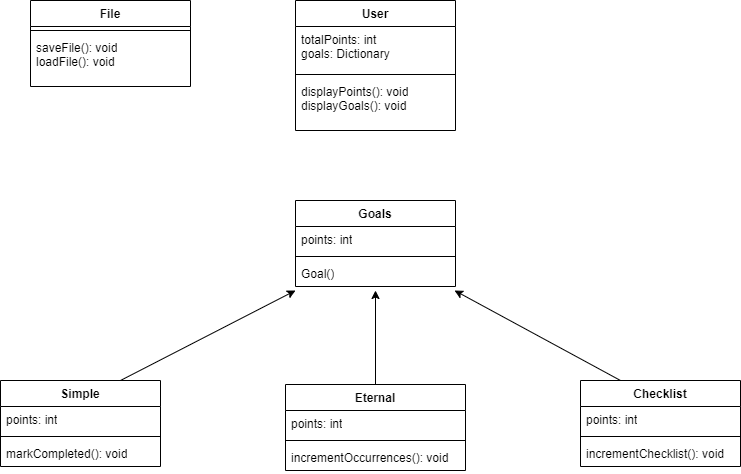

The diagram above was exported from draw.io. Its source (the exported page's mxGraphModel, read from the mxfile embedded in the PNG):
<mxGraphModel dx="1394" dy="789" grid="1" gridSize="10" guides="1" tooltips="1" connect="1" arrows="1" fold="1" page="1" pageScale="1" pageWidth="850" pageHeight="1100" math="0" shadow="0">
  <root>
    <mxCell id="0" />
    <mxCell id="1" parent="0" />
    <mxCell id="A7wa_Z304-jucaJsHFV5-1" value="Goals" style="swimlane;fontStyle=1;align=center;verticalAlign=top;childLayout=stackLayout;horizontal=1;startSize=26;horizontalStack=0;resizeParent=1;resizeParentMax=0;resizeLast=0;collapsible=1;marginBottom=0;whiteSpace=wrap;html=1;" parent="1" vertex="1">
      <mxGeometry x="345" y="280" width="160" height="86" as="geometry" />
    </mxCell>
    <mxCell id="A7wa_Z304-jucaJsHFV5-2" value="points: int&lt;br&gt;" style="text;strokeColor=none;fillColor=none;align=left;verticalAlign=top;spacingLeft=4;spacingRight=4;overflow=hidden;rotatable=0;points=[[0,0.5],[1,0.5]];portConstraint=eastwest;whiteSpace=wrap;html=1;" parent="A7wa_Z304-jucaJsHFV5-1" vertex="1">
      <mxGeometry y="26" width="160" height="26" as="geometry" />
    </mxCell>
    <mxCell id="A7wa_Z304-jucaJsHFV5-3" value="" style="line;strokeWidth=1;fillColor=none;align=left;verticalAlign=middle;spacingTop=-1;spacingLeft=3;spacingRight=3;rotatable=0;labelPosition=right;points=[];portConstraint=eastwest;strokeColor=inherit;" parent="A7wa_Z304-jucaJsHFV5-1" vertex="1">
      <mxGeometry y="52" width="160" height="8" as="geometry" />
    </mxCell>
    <mxCell id="A7wa_Z304-jucaJsHFV5-4" value="Goal()" style="text;strokeColor=none;fillColor=none;align=left;verticalAlign=top;spacingLeft=4;spacingRight=4;overflow=hidden;rotatable=0;points=[[0,0.5],[1,0.5]];portConstraint=eastwest;whiteSpace=wrap;html=1;" parent="A7wa_Z304-jucaJsHFV5-1" vertex="1">
      <mxGeometry y="60" width="160" height="26" as="geometry" />
    </mxCell>
    <mxCell id="A7wa_Z304-jucaJsHFV5-22" style="rounded=0;orthogonalLoop=1;jettySize=auto;html=1;exitX=0.75;exitY=0;exitDx=0;exitDy=0;entryX=0;entryY=1.154;entryDx=0;entryDy=0;entryPerimeter=0;" parent="1" source="A7wa_Z304-jucaJsHFV5-5" target="A7wa_Z304-jucaJsHFV5-4" edge="1">
      <mxGeometry relative="1" as="geometry" />
    </mxCell>
    <mxCell id="A7wa_Z304-jucaJsHFV5-5" value="Simple" style="swimlane;fontStyle=1;align=center;verticalAlign=top;childLayout=stackLayout;horizontal=1;startSize=26;horizontalStack=0;resizeParent=1;resizeParentMax=0;resizeLast=0;collapsible=1;marginBottom=0;whiteSpace=wrap;html=1;" parent="1" vertex="1">
      <mxGeometry x="50" y="460" width="160" height="86" as="geometry" />
    </mxCell>
    <mxCell id="A7wa_Z304-jucaJsHFV5-6" value="points: int" style="text;strokeColor=none;fillColor=none;align=left;verticalAlign=top;spacingLeft=4;spacingRight=4;overflow=hidden;rotatable=0;points=[[0,0.5],[1,0.5]];portConstraint=eastwest;whiteSpace=wrap;html=1;" parent="A7wa_Z304-jucaJsHFV5-5" vertex="1">
      <mxGeometry y="26" width="160" height="26" as="geometry" />
    </mxCell>
    <mxCell id="A7wa_Z304-jucaJsHFV5-7" value="" style="line;strokeWidth=1;fillColor=none;align=left;verticalAlign=middle;spacingTop=-1;spacingLeft=3;spacingRight=3;rotatable=0;labelPosition=right;points=[];portConstraint=eastwest;strokeColor=inherit;" parent="A7wa_Z304-jucaJsHFV5-5" vertex="1">
      <mxGeometry y="52" width="160" height="8" as="geometry" />
    </mxCell>
    <mxCell id="A7wa_Z304-jucaJsHFV5-8" value="markCompleted(): void" style="text;strokeColor=none;fillColor=none;align=left;verticalAlign=top;spacingLeft=4;spacingRight=4;overflow=hidden;rotatable=0;points=[[0,0.5],[1,0.5]];portConstraint=eastwest;whiteSpace=wrap;html=1;" parent="A7wa_Z304-jucaJsHFV5-5" vertex="1">
      <mxGeometry y="60" width="160" height="26" as="geometry" />
    </mxCell>
    <mxCell id="A7wa_Z304-jucaJsHFV5-23" style="rounded=0;orthogonalLoop=1;jettySize=auto;html=1;exitX=0.5;exitY=0;exitDx=0;exitDy=0;" parent="1" source="A7wa_Z304-jucaJsHFV5-9" edge="1">
      <mxGeometry relative="1" as="geometry">
        <mxPoint x="425" y="370" as="targetPoint" />
      </mxGeometry>
    </mxCell>
    <mxCell id="A7wa_Z304-jucaJsHFV5-9" value="Eternal" style="swimlane;fontStyle=1;align=center;verticalAlign=top;childLayout=stackLayout;horizontal=1;startSize=26;horizontalStack=0;resizeParent=1;resizeParentMax=0;resizeLast=0;collapsible=1;marginBottom=0;whiteSpace=wrap;html=1;" parent="1" vertex="1">
      <mxGeometry x="335" y="464" width="180" height="86" as="geometry" />
    </mxCell>
    <mxCell id="A7wa_Z304-jucaJsHFV5-10" value="points: int" style="text;strokeColor=none;fillColor=none;align=left;verticalAlign=top;spacingLeft=4;spacingRight=4;overflow=hidden;rotatable=0;points=[[0,0.5],[1,0.5]];portConstraint=eastwest;whiteSpace=wrap;html=1;" parent="A7wa_Z304-jucaJsHFV5-9" vertex="1">
      <mxGeometry y="26" width="180" height="26" as="geometry" />
    </mxCell>
    <mxCell id="A7wa_Z304-jucaJsHFV5-11" value="" style="line;strokeWidth=1;fillColor=none;align=left;verticalAlign=middle;spacingTop=-1;spacingLeft=3;spacingRight=3;rotatable=0;labelPosition=right;points=[];portConstraint=eastwest;strokeColor=inherit;" parent="A7wa_Z304-jucaJsHFV5-9" vertex="1">
      <mxGeometry y="52" width="180" height="8" as="geometry" />
    </mxCell>
    <mxCell id="A7wa_Z304-jucaJsHFV5-12" value="incrementOccurrences(): void&amp;nbsp;" style="text;strokeColor=none;fillColor=none;align=left;verticalAlign=top;spacingLeft=4;spacingRight=4;overflow=hidden;rotatable=0;points=[[0,0.5],[1,0.5]];portConstraint=eastwest;whiteSpace=wrap;html=1;" parent="A7wa_Z304-jucaJsHFV5-9" vertex="1">
      <mxGeometry y="60" width="180" height="26" as="geometry" />
    </mxCell>
    <mxCell id="A7wa_Z304-jucaJsHFV5-24" style="rounded=0;orthogonalLoop=1;jettySize=auto;html=1;exitX=0.25;exitY=0;exitDx=0;exitDy=0;entryX=0.994;entryY=1.154;entryDx=0;entryDy=0;entryPerimeter=0;" parent="1" source="A7wa_Z304-jucaJsHFV5-13" target="A7wa_Z304-jucaJsHFV5-4" edge="1">
      <mxGeometry relative="1" as="geometry" />
    </mxCell>
    <mxCell id="A7wa_Z304-jucaJsHFV5-13" value="Checklist" style="swimlane;fontStyle=1;align=center;verticalAlign=top;childLayout=stackLayout;horizontal=1;startSize=26;horizontalStack=0;resizeParent=1;resizeParentMax=0;resizeLast=0;collapsible=1;marginBottom=0;whiteSpace=wrap;html=1;" parent="1" vertex="1">
      <mxGeometry x="630" y="460" width="160" height="86" as="geometry" />
    </mxCell>
    <mxCell id="A7wa_Z304-jucaJsHFV5-14" value="points: int" style="text;strokeColor=none;fillColor=none;align=left;verticalAlign=top;spacingLeft=4;spacingRight=4;overflow=hidden;rotatable=0;points=[[0,0.5],[1,0.5]];portConstraint=eastwest;whiteSpace=wrap;html=1;" parent="A7wa_Z304-jucaJsHFV5-13" vertex="1">
      <mxGeometry y="26" width="160" height="26" as="geometry" />
    </mxCell>
    <mxCell id="A7wa_Z304-jucaJsHFV5-15" value="" style="line;strokeWidth=1;fillColor=none;align=left;verticalAlign=middle;spacingTop=-1;spacingLeft=3;spacingRight=3;rotatable=0;labelPosition=right;points=[];portConstraint=eastwest;strokeColor=inherit;" parent="A7wa_Z304-jucaJsHFV5-13" vertex="1">
      <mxGeometry y="52" width="160" height="8" as="geometry" />
    </mxCell>
    <mxCell id="A7wa_Z304-jucaJsHFV5-16" value="incrementChecklist(): void" style="text;strokeColor=none;fillColor=none;align=left;verticalAlign=top;spacingLeft=4;spacingRight=4;overflow=hidden;rotatable=0;points=[[0,0.5],[1,0.5]];portConstraint=eastwest;whiteSpace=wrap;html=1;" parent="A7wa_Z304-jucaJsHFV5-13" vertex="1">
      <mxGeometry y="60" width="160" height="26" as="geometry" />
    </mxCell>
    <mxCell id="A7wa_Z304-jucaJsHFV5-17" value="User" style="swimlane;fontStyle=1;align=center;verticalAlign=top;childLayout=stackLayout;horizontal=1;startSize=26;horizontalStack=0;resizeParent=1;resizeParentMax=0;resizeLast=0;collapsible=1;marginBottom=0;whiteSpace=wrap;html=1;" parent="1" vertex="1">
      <mxGeometry x="345" y="80" width="160" height="130" as="geometry" />
    </mxCell>
    <mxCell id="A7wa_Z304-jucaJsHFV5-18" value="totalPoints: int&lt;br&gt;goals: Dictionary" style="text;strokeColor=none;fillColor=none;align=left;verticalAlign=top;spacingLeft=4;spacingRight=4;overflow=hidden;rotatable=0;points=[[0,0.5],[1,0.5]];portConstraint=eastwest;whiteSpace=wrap;html=1;" parent="A7wa_Z304-jucaJsHFV5-17" vertex="1">
      <mxGeometry y="26" width="160" height="44" as="geometry" />
    </mxCell>
    <mxCell id="A7wa_Z304-jucaJsHFV5-19" value="" style="line;strokeWidth=1;fillColor=none;align=left;verticalAlign=middle;spacingTop=-1;spacingLeft=3;spacingRight=3;rotatable=0;labelPosition=right;points=[];portConstraint=eastwest;strokeColor=inherit;" parent="A7wa_Z304-jucaJsHFV5-17" vertex="1">
      <mxGeometry y="70" width="160" height="8" as="geometry" />
    </mxCell>
    <mxCell id="A7wa_Z304-jucaJsHFV5-20" value="displayPoints(): void&lt;br&gt;displayGoals(): void" style="text;strokeColor=none;fillColor=none;align=left;verticalAlign=top;spacingLeft=4;spacingRight=4;overflow=hidden;rotatable=0;points=[[0,0.5],[1,0.5]];portConstraint=eastwest;whiteSpace=wrap;html=1;" parent="A7wa_Z304-jucaJsHFV5-17" vertex="1">
      <mxGeometry y="78" width="160" height="52" as="geometry" />
    </mxCell>
    <mxCell id="A7wa_Z304-jucaJsHFV5-29" value="File" style="swimlane;fontStyle=1;align=center;verticalAlign=top;childLayout=stackLayout;horizontal=1;startSize=26;horizontalStack=0;resizeParent=1;resizeParentMax=0;resizeLast=0;collapsible=1;marginBottom=0;whiteSpace=wrap;html=1;" parent="1" vertex="1">
      <mxGeometry x="80" y="80" width="160" height="86" as="geometry" />
    </mxCell>
    <mxCell id="A7wa_Z304-jucaJsHFV5-31" value="" style="line;strokeWidth=1;fillColor=none;align=left;verticalAlign=middle;spacingTop=-1;spacingLeft=3;spacingRight=3;rotatable=0;labelPosition=right;points=[];portConstraint=eastwest;strokeColor=inherit;" parent="A7wa_Z304-jucaJsHFV5-29" vertex="1">
      <mxGeometry y="26" width="160" height="8" as="geometry" />
    </mxCell>
    <mxCell id="A7wa_Z304-jucaJsHFV5-32" value="saveFile(): void&lt;br&gt;loadFile(): void" style="text;strokeColor=none;fillColor=none;align=left;verticalAlign=top;spacingLeft=4;spacingRight=4;overflow=hidden;rotatable=0;points=[[0,0.5],[1,0.5]];portConstraint=eastwest;whiteSpace=wrap;html=1;" parent="A7wa_Z304-jucaJsHFV5-29" vertex="1">
      <mxGeometry y="34" width="160" height="52" as="geometry" />
    </mxCell>
  </root>
</mxGraphModel>